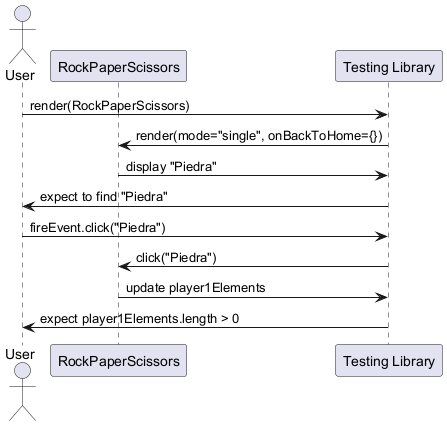

The diagram above was rendered by PlantUML. Its source (embedded in the PNG):
@startuml
actor User
participant "RockPaperScissors" as RPS
participant "Testing Library" as TL

User -> TL : render(RockPaperScissors)
TL -> RPS : render(mode="single", onBackToHome={})
RPS -> TL : display "Piedra"
TL -> User : expect to find "Piedra"

User -> TL : fireEvent.click("Piedra")
TL -> RPS : click("Piedra")
RPS -> TL : update player1Elements
TL -> User : expect player1Elements.length > 0

@enduml